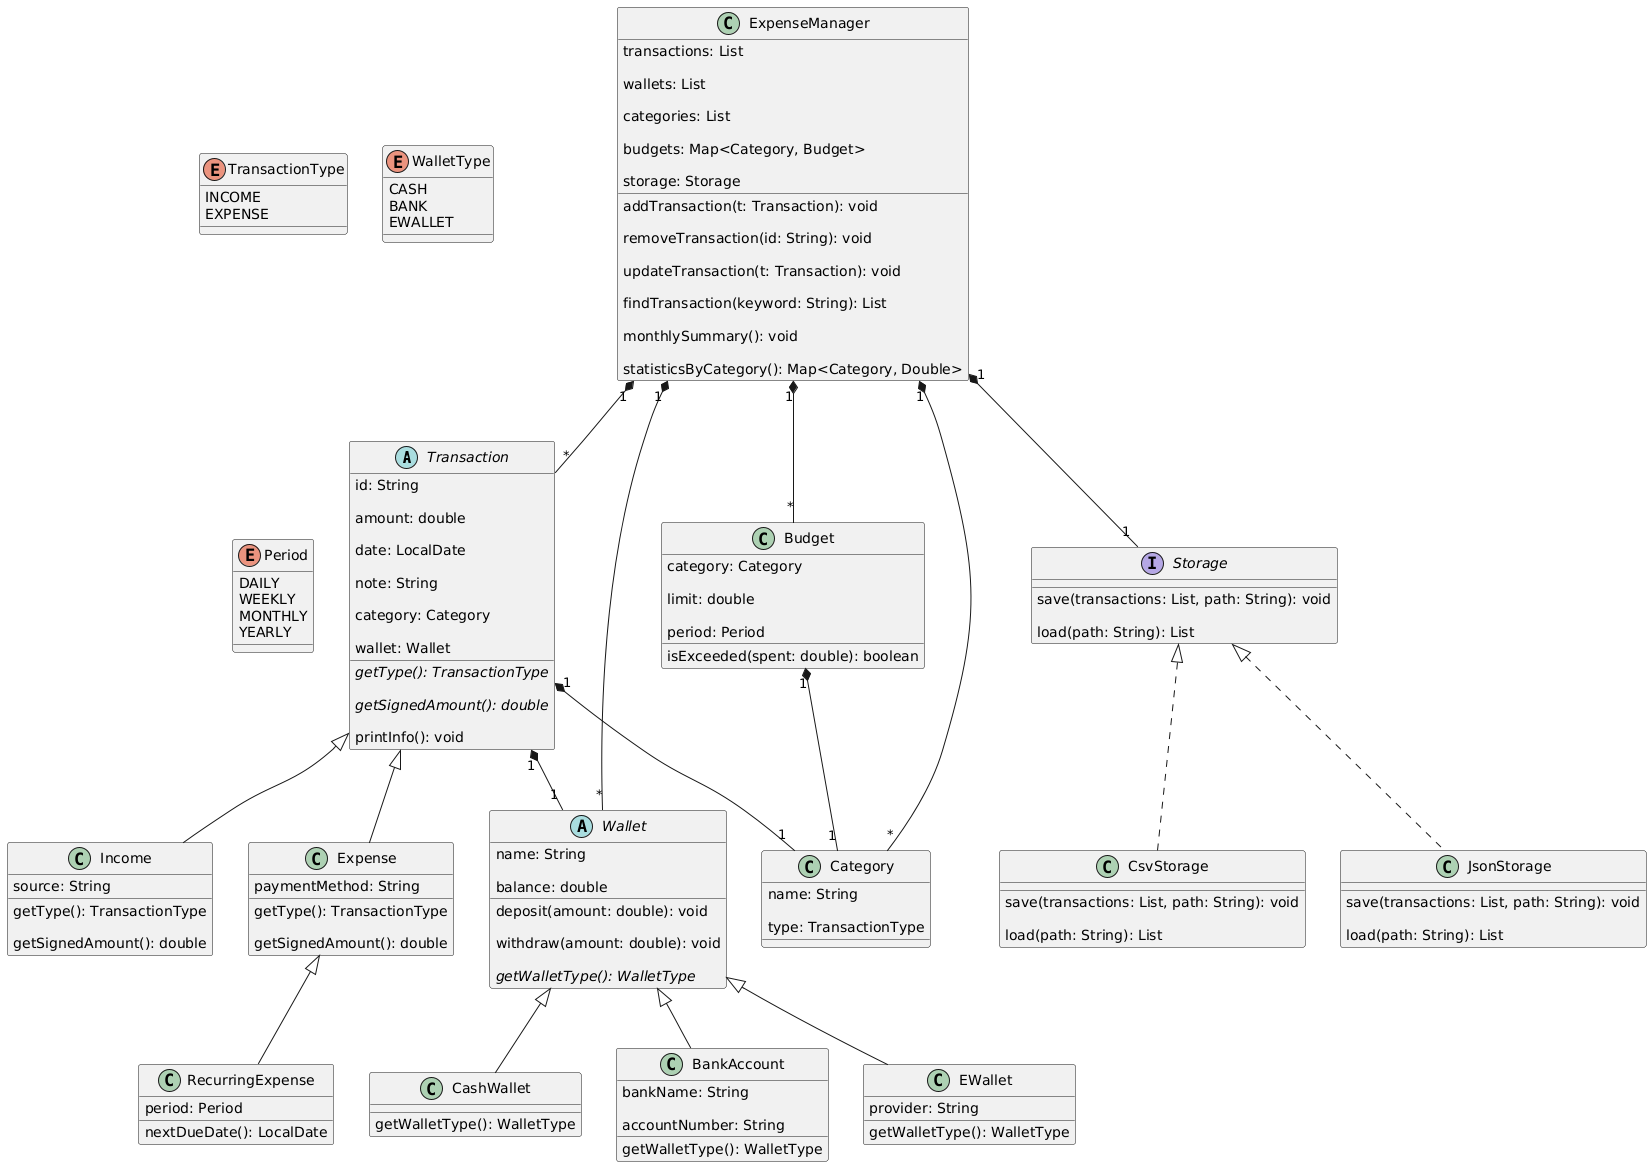

The diagram above was rendered by PlantUML. Its source (embedded in the PNG):
@startuml
skinparam classAttributeIconSize 0

abstract class Transaction {

id: String

amount: double

date: LocalDate

note: String

category: Category

wallet: Wallet

{abstract} getType(): TransactionType

{abstract} getSignedAmount(): double

printInfo(): void
}

class Income {

source: String

getType(): TransactionType

getSignedAmount(): double
}

class Expense {

paymentMethod: String

getType(): TransactionType

getSignedAmount(): double
}

class RecurringExpense {

period: Period

nextDueDate(): LocalDate
}

abstract class Wallet {

name: String

balance: double

deposit(amount: double): void

withdraw(amount: double): void

{abstract} getWalletType(): WalletType
}

class CashWallet {

getWalletType(): WalletType
}

class BankAccount {

bankName: String

accountNumber: String

getWalletType(): WalletType
}

class EWallet {

provider: String

getWalletType(): WalletType
}

interface Storage {

save(transactions: List, path: String): void

load(path: String): List
}

class CsvStorage {

save(transactions: List, path: String): void

load(path: String): List
}

class JsonStorage {

save(transactions: List, path: String): void

load(path: String): List
}

enum TransactionType {
INCOME
EXPENSE
}

enum WalletType {
CASH
BANK
EWALLET
}

enum Period {
DAILY
WEEKLY
MONTHLY
YEARLY
}

class Category {

name: String

type: TransactionType
}

class Budget {

category: Category

limit: double

period: Period

isExceeded(spent: double): boolean
}

class ExpenseManager {

transactions: List

wallets: List

categories: List

budgets: Map<Category, Budget>

storage: Storage

addTransaction(t: Transaction): void

removeTransaction(id: String): void

updateTransaction(t: Transaction): void

findTransaction(keyword: String): List

monthlySummary(): void

statisticsByCategory(): Map<Category, Double>
}
' Quan hệ kế thừa (Inheritance)
Transaction <|-- Income
Transaction <|-- Expense
Expense <|-- RecurringExpense
Wallet <|-- CashWallet
Wallet <|-- BankAccount
Wallet <|-- EWallet

' Quan hệ thực thi (Realization)
Storage <|.. CsvStorage
Storage <|.. JsonStorage

' Quan hệ kết hợp / Thành phần (Composition / Aggregation)
Transaction "1" *-- "1" Category
Transaction "1" *-- "1" Wallet
Budget "1" *-- "1" Category
ExpenseManager "1" *-- "*" Transaction
ExpenseManager "1" *-- "*" Wallet
ExpenseManager "1" *-- "*" Category
ExpenseManager "1" *-- "*" Budget
ExpenseManager "1" *-- "1" Storage
@enduml